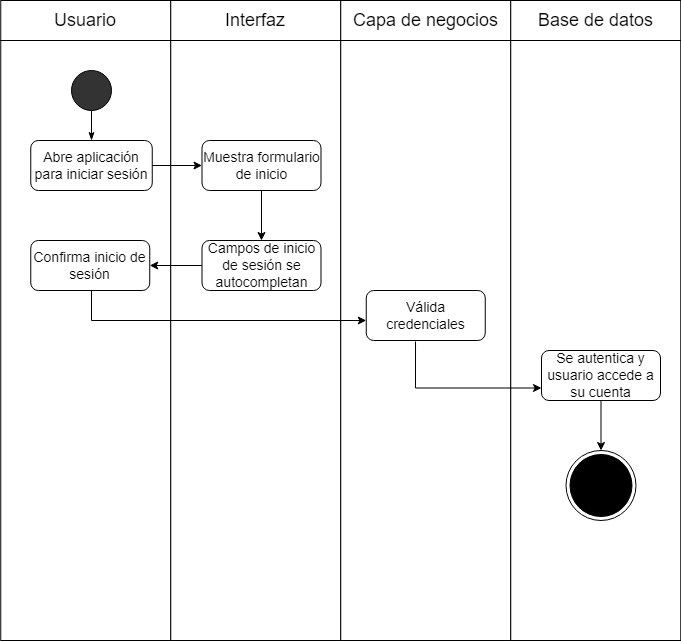

The diagram above was exported from draw.io. Its source (the exported page's mxGraphModel, read from the mxfile embedded in the PNG):
<mxGraphModel dx="1073" dy="621" grid="1" gridSize="10" guides="1" tooltips="1" connect="1" arrows="1" fold="1" page="1" pageScale="1" pageWidth="1100" pageHeight="850" math="0" shadow="0">
  <root>
    <mxCell id="0" />
    <mxCell id="1" parent="0" />
    <mxCell id="66_WrxqZKzrRHVOx23YV-1" value="" style="group" parent="1" vertex="1" connectable="0">
      <mxGeometry x="79.25" y="40" width="680" height="40" as="geometry" />
    </mxCell>
    <mxCell id="66_WrxqZKzrRHVOx23YV-2" value="" style="group" parent="66_WrxqZKzrRHVOx23YV-1" vertex="1" connectable="0">
      <mxGeometry width="170" height="40" as="geometry" />
    </mxCell>
    <mxCell id="66_WrxqZKzrRHVOx23YV-3" value="" style="rounded=0;whiteSpace=wrap;html=1;fontSize=14;fillColor=#FFFFFF;" parent="66_WrxqZKzrRHVOx23YV-2" vertex="1">
      <mxGeometry width="170" height="40" as="geometry" />
    </mxCell>
    <mxCell id="66_WrxqZKzrRHVOx23YV-4" value="&lt;font style=&quot;font-size: 18px;&quot;&gt;Usuario&lt;/font&gt;" style="text;html=1;strokeColor=none;fillColor=none;align=center;verticalAlign=middle;whiteSpace=wrap;rounded=0;" parent="66_WrxqZKzrRHVOx23YV-2" vertex="1">
      <mxGeometry x="55" y="5" width="60" height="30" as="geometry" />
    </mxCell>
    <mxCell id="66_WrxqZKzrRHVOx23YV-5" value="" style="group" parent="66_WrxqZKzrRHVOx23YV-1" vertex="1" connectable="0">
      <mxGeometry x="170" width="170" height="40" as="geometry" />
    </mxCell>
    <mxCell id="66_WrxqZKzrRHVOx23YV-6" value="" style="rounded=0;whiteSpace=wrap;html=1;fontSize=14;fillColor=#FFFFFF;" parent="66_WrxqZKzrRHVOx23YV-5" vertex="1">
      <mxGeometry width="170" height="40" as="geometry" />
    </mxCell>
    <mxCell id="66_WrxqZKzrRHVOx23YV-7" value="&lt;span style=&quot;font-size: 18px;&quot;&gt;Interfaz&lt;/span&gt;" style="text;html=1;strokeColor=none;fillColor=none;align=center;verticalAlign=middle;whiteSpace=wrap;rounded=0;" parent="66_WrxqZKzrRHVOx23YV-5" vertex="1">
      <mxGeometry x="55" y="5" width="60" height="30" as="geometry" />
    </mxCell>
    <mxCell id="66_WrxqZKzrRHVOx23YV-8" value="" style="group" parent="66_WrxqZKzrRHVOx23YV-1" vertex="1" connectable="0">
      <mxGeometry x="340" width="170" height="40" as="geometry" />
    </mxCell>
    <mxCell id="66_WrxqZKzrRHVOx23YV-9" value="" style="rounded=0;whiteSpace=wrap;html=1;fontSize=14;fillColor=#FFFFFF;" parent="66_WrxqZKzrRHVOx23YV-8" vertex="1">
      <mxGeometry width="170" height="40" as="geometry" />
    </mxCell>
    <mxCell id="66_WrxqZKzrRHVOx23YV-10" value="&lt;span style=&quot;font-size: 18px;&quot;&gt;Capa de negocios&lt;/span&gt;" style="text;html=1;strokeColor=none;fillColor=none;align=center;verticalAlign=middle;whiteSpace=wrap;rounded=0;" parent="66_WrxqZKzrRHVOx23YV-8" vertex="1">
      <mxGeometry x="7.5" y="5" width="155" height="30" as="geometry" />
    </mxCell>
    <mxCell id="66_WrxqZKzrRHVOx23YV-11" value="" style="group" parent="66_WrxqZKzrRHVOx23YV-1" vertex="1" connectable="0">
      <mxGeometry x="510" width="170" height="40" as="geometry" />
    </mxCell>
    <mxCell id="66_WrxqZKzrRHVOx23YV-12" value="" style="rounded=0;whiteSpace=wrap;html=1;fontSize=14;fillColor=#FFFFFF;" parent="66_WrxqZKzrRHVOx23YV-11" vertex="1">
      <mxGeometry width="170" height="40" as="geometry" />
    </mxCell>
    <mxCell id="66_WrxqZKzrRHVOx23YV-13" value="&lt;span style=&quot;font-size: 18px;&quot;&gt;Base de datos&lt;/span&gt;" style="text;html=1;strokeColor=none;fillColor=none;align=center;verticalAlign=middle;whiteSpace=wrap;rounded=0;" parent="66_WrxqZKzrRHVOx23YV-11" vertex="1">
      <mxGeometry x="7.5" y="5" width="155" height="30" as="geometry" />
    </mxCell>
    <mxCell id="66_WrxqZKzrRHVOx23YV-14" value="" style="rounded=0;whiteSpace=wrap;html=1;" parent="1" vertex="1">
      <mxGeometry x="79.25" y="80" width="170" height="600" as="geometry" />
    </mxCell>
    <mxCell id="66_WrxqZKzrRHVOx23YV-15" value="" style="rounded=0;whiteSpace=wrap;html=1;" parent="1" vertex="1">
      <mxGeometry x="249.25" y="80" width="170" height="600" as="geometry" />
    </mxCell>
    <mxCell id="66_WrxqZKzrRHVOx23YV-16" value="" style="rounded=0;whiteSpace=wrap;html=1;" parent="1" vertex="1">
      <mxGeometry x="419.25" y="80" width="170" height="600" as="geometry" />
    </mxCell>
    <mxCell id="66_WrxqZKzrRHVOx23YV-17" value="" style="rounded=0;whiteSpace=wrap;html=1;" parent="1" vertex="1">
      <mxGeometry x="589.25" y="80" width="170" height="600" as="geometry" />
    </mxCell>
    <mxCell id="66_WrxqZKzrRHVOx23YV-18" value="" style="ellipse;whiteSpace=wrap;html=1;aspect=fixed;fontSize=18;fillColor=#333333;" parent="1" vertex="1">
      <mxGeometry x="150" y="110" width="40" height="40" as="geometry" />
    </mxCell>
    <mxCell id="66_WrxqZKzrRHVOx23YV-19" value="Abre aplicación para iniciar sesión" style="rounded=1;whiteSpace=wrap;html=1;fontSize=14;" parent="1" vertex="1">
      <mxGeometry x="109.25" y="180" width="121.5" height="50" as="geometry" />
    </mxCell>
    <mxCell id="66_WrxqZKzrRHVOx23YV-20" value="" style="endArrow=none;html=1;rounded=0;fontSize=18;entryX=0.5;entryY=1;entryDx=0;entryDy=0;exitX=0.5;exitY=0;exitDx=0;exitDy=0;startArrow=classicThin;startFill=1;" parent="1" source="66_WrxqZKzrRHVOx23YV-19" target="66_WrxqZKzrRHVOx23YV-18" edge="1">
      <mxGeometry width="50" height="50" relative="1" as="geometry">
        <mxPoint x="365.75" y="440" as="sourcePoint" />
        <mxPoint x="415.75" y="390" as="targetPoint" />
      </mxGeometry>
    </mxCell>
    <mxCell id="u1m5tMc7wGGUdInBVHix-2" style="edgeStyle=orthogonalEdgeStyle;rounded=0;orthogonalLoop=1;jettySize=auto;html=1;entryX=0.5;entryY=0;entryDx=0;entryDy=0;" parent="1" source="66_WrxqZKzrRHVOx23YV-21" target="lV7JY-CwCTeaE7oQ_JFW-1" edge="1">
      <mxGeometry relative="1" as="geometry" />
    </mxCell>
    <mxCell id="66_WrxqZKzrRHVOx23YV-21" value="Muestra formulario de inicio" style="rounded=1;whiteSpace=wrap;html=1;fontSize=14;" parent="1" vertex="1">
      <mxGeometry x="280.5" y="180" width="119" height="50" as="geometry" />
    </mxCell>
    <mxCell id="66_WrxqZKzrRHVOx23YV-22" value="" style="endArrow=classic;html=1;rounded=0;exitX=1;exitY=0.5;exitDx=0;exitDy=0;entryX=0;entryY=0.5;entryDx=0;entryDy=0;" parent="1" source="66_WrxqZKzrRHVOx23YV-19" target="66_WrxqZKzrRHVOx23YV-21" edge="1">
      <mxGeometry width="50" height="50" relative="1" as="geometry">
        <mxPoint x="195.75" y="310" as="sourcePoint" />
        <mxPoint x="245.75" y="260" as="targetPoint" />
      </mxGeometry>
    </mxCell>
    <mxCell id="lV7JY-CwCTeaE7oQ_JFW-7" style="edgeStyle=orthogonalEdgeStyle;rounded=0;orthogonalLoop=1;jettySize=auto;html=1;entryX=0.5;entryY=0;entryDx=0;entryDy=0;" parent="1" source="66_WrxqZKzrRHVOx23YV-23" target="66_WrxqZKzrRHVOx23YV-51" edge="1">
      <mxGeometry relative="1" as="geometry" />
    </mxCell>
    <mxCell id="66_WrxqZKzrRHVOx23YV-23" value="Se autentica y usuario accede a su cuenta" style="rounded=1;whiteSpace=wrap;html=1;fontSize=14;" parent="1" vertex="1">
      <mxGeometry x="620" y="390" width="119" height="50" as="geometry" />
    </mxCell>
    <mxCell id="66_WrxqZKzrRHVOx23YV-24" value="" style="endArrow=classic;html=1;rounded=0;entryX=0;entryY=0.6;entryDx=0;entryDy=0;exitX=0.5;exitY=1;exitDx=0;exitDy=0;entryPerimeter=0;" parent="1" source="u1m5tMc7wGGUdInBVHix-3" target="66_WrxqZKzrRHVOx23YV-25" edge="1">
      <mxGeometry width="50" height="50" relative="1" as="geometry">
        <mxPoint x="170" y="310" as="sourcePoint" />
        <mxPoint x="280.5" y="375" as="targetPoint" />
        <Array as="points">
          <mxPoint x="170" y="330" />
          <mxPoint x="170" y="360" />
        </Array>
      </mxGeometry>
    </mxCell>
    <mxCell id="66_WrxqZKzrRHVOx23YV-25" value="Válida credenciales" style="rounded=1;whiteSpace=wrap;html=1;fontSize=14;" parent="1" vertex="1">
      <mxGeometry x="444.75" y="330" width="119" height="50" as="geometry" />
    </mxCell>
    <mxCell id="lV7JY-CwCTeaE7oQ_JFW-3" style="edgeStyle=orthogonalEdgeStyle;rounded=0;orthogonalLoop=1;jettySize=auto;html=1;entryX=0;entryY=0.75;entryDx=0;entryDy=0;exitX=0.414;exitY=1.02;exitDx=0;exitDy=0;exitPerimeter=0;" parent="1" source="66_WrxqZKzrRHVOx23YV-25" target="66_WrxqZKzrRHVOx23YV-23" edge="1">
      <mxGeometry relative="1" as="geometry">
        <Array as="points">
          <mxPoint x="494" y="428" />
        </Array>
        <mxPoint x="334.29999999999995" y="470" as="sourcePoint" />
      </mxGeometry>
    </mxCell>
    <mxCell id="66_WrxqZKzrRHVOx23YV-51" value="" style="ellipse;html=1;shape=endState;fillColor=#000000;strokeColor=#000000;" parent="1" vertex="1">
      <mxGeometry x="644.5" y="490" width="70" height="70" as="geometry" />
    </mxCell>
    <mxCell id="u1m5tMc7wGGUdInBVHix-4" style="edgeStyle=orthogonalEdgeStyle;rounded=0;orthogonalLoop=1;jettySize=auto;html=1;entryX=1;entryY=0.5;entryDx=0;entryDy=0;" parent="1" source="lV7JY-CwCTeaE7oQ_JFW-1" target="u1m5tMc7wGGUdInBVHix-3" edge="1">
      <mxGeometry relative="1" as="geometry" />
    </mxCell>
    <mxCell id="lV7JY-CwCTeaE7oQ_JFW-1" value="Campos de inicio de sesión se autocompletan" style="rounded=1;whiteSpace=wrap;html=1;fontSize=14;" parent="1" vertex="1">
      <mxGeometry x="280.5" y="280" width="119" height="50" as="geometry" />
    </mxCell>
    <mxCell id="u1m5tMc7wGGUdInBVHix-3" value="Confirma inicio de sesión" style="rounded=1;whiteSpace=wrap;html=1;fontSize=14;" parent="1" vertex="1">
      <mxGeometry x="109.25" y="280" width="119" height="50" as="geometry" />
    </mxCell>
  </root>
</mxGraphModel>